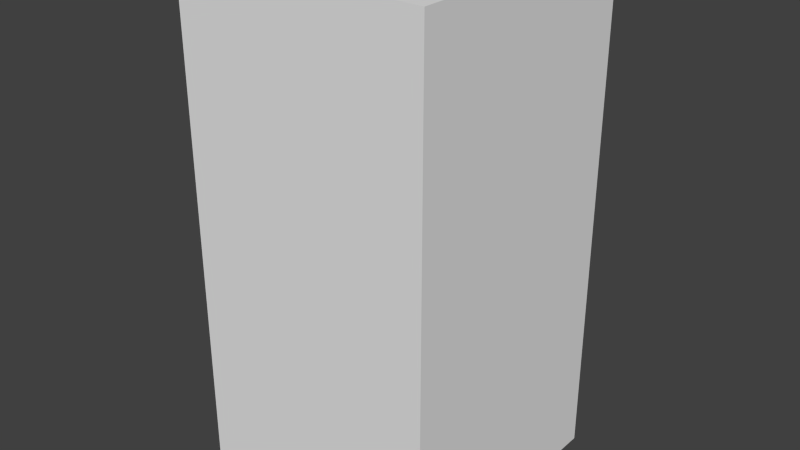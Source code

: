 # Source: redMonsterFive.blend  (saved by Blender 2.68.0; exported with 4.5.12 LTS)
import bpy
from mathutils import Matrix  # noqa: F401  (used for matrix-valued properties, if any)

bpy.ops.wm.read_factory_settings(use_empty=True)
scene = bpy.context.scene
scene.name = 'Scene'

# ---- collections
col_collection_1 = bpy.data.collections.new('Collection 1'); scene.collection.children.link(col_collection_1)

# ---- world
world_world = bpy.data.worlds.new('World'); scene.world = world_world
world_world.color = (0.05088, 0.05088, 0.05088)
world_world.use_sun_shadow = False
world_world.sun_shadow_jitter_overblur = 0.0
world_world.cycles.sampling_method = 'MANUAL'
world_world.cycles.sample_map_resolution = 256

# ---- meshes
me_redmonsterfive = bpy.data.meshes.new('redMonsterFive')
me_redmonsterfive.from_pydata([(-0.5, -0.5, -1.0), (-0.5, 0.5, -1.0), (0.5, 0.5, -1.0), (0.5, -0.5, -1.0), (-0.5, -0.5, 1.0), (-0.5, 0.5, 1.0), (0.5, 0.5, 1.0), (0.5, -0.5, 1.0)], [], [(4, 5, 1, 0), (5, 6, 2, 1), (6, 7, 3, 2), (7, 4, 0, 3), (0, 1, 2, 3), (7, 6, 5, 4)])
me_redmonsterfive.use_remesh_preserve_volume = False
me_redmonsterfive.use_remesh_preserve_attributes = False
me_redmonsterfive.use_mirror_vertex_groups = False
me_redmonsterfive.update()

# ---- objects
ob_redmonsterfive = bpy.data.objects.new('redMonsterFive', me_redmonsterfive)

# ---- transforms, parenting, visibility, modifiers, constraints
ob_redmonsterfive.location = (0.0, 0.0, 0.0)
ob_redmonsterfive.lineart.crease_threshold = 0.0

# ---- collection membership
col_collection_1.objects.link(ob_redmonsterfive)

# ---- scene / render settings (as saved in the file)
scene.frame_start = 1; scene.frame_end = 250; scene.frame_set(1)
scene.render.engine = 'BLENDER_EEVEE_NEXT'
scene.render.image_settings.color_mode = 'RGB'
scene.render.image_settings.compression = 90
scene.render.resolution_percentage = 50
scene.render.dither_intensity = 0.0
scene.cycles.use_denoising = False
scene.cycles.samples = 10
scene.cycles.sampling_pattern = 'TABULATED_SOBOL'
scene.cycles.light_sampling_threshold = 0.0
scene.cycles.use_adaptive_sampling = False
scene.cycles.use_light_tree = False
scene.cycles.blur_glossy = 0.0
scene.cycles.volume_bounces = 1
scene.cycles.pixel_filter_type = 'GAUSSIAN'
scene.cycles.sample_clamp_indirect = 0.0
scene.view_settings.view_transform = 'Standard'
bpy.context.view_layer.update()

# ---- added for rendering (the .blend has no active camera and no usable light): camera, sun
cam_auto = bpy.data.cameras.new('AutoCamera')
cam_auto.lens = 50.0
cam_auto.sensor_width = 36.0
cam_auto.clip_end = 1000.0
ob_auto_camera = bpy.data.objects.new('AutoCamera', cam_auto)
scene.collection.objects.link(ob_auto_camera)
ob_auto_camera.location = (2.26633, -2.71959, 1.81306)
ob_auto_camera.rotation_euler = (1.09748, -7.21219e-08, 0.694738)
scene.camera = ob_auto_camera
light_auto_sun = bpy.data.lights.new('AutoSun', 'SUN')
light_auto_sun.energy = 3.0
light_auto_sun.angle = 0.0523599
ob_auto_sun = bpy.data.objects.new('AutoSun', light_auto_sun)
scene.collection.objects.link(ob_auto_sun)
ob_auto_sun.rotation_euler = (0.872665, 0.174533, 0.523599)
bpy.context.view_layer.update()
